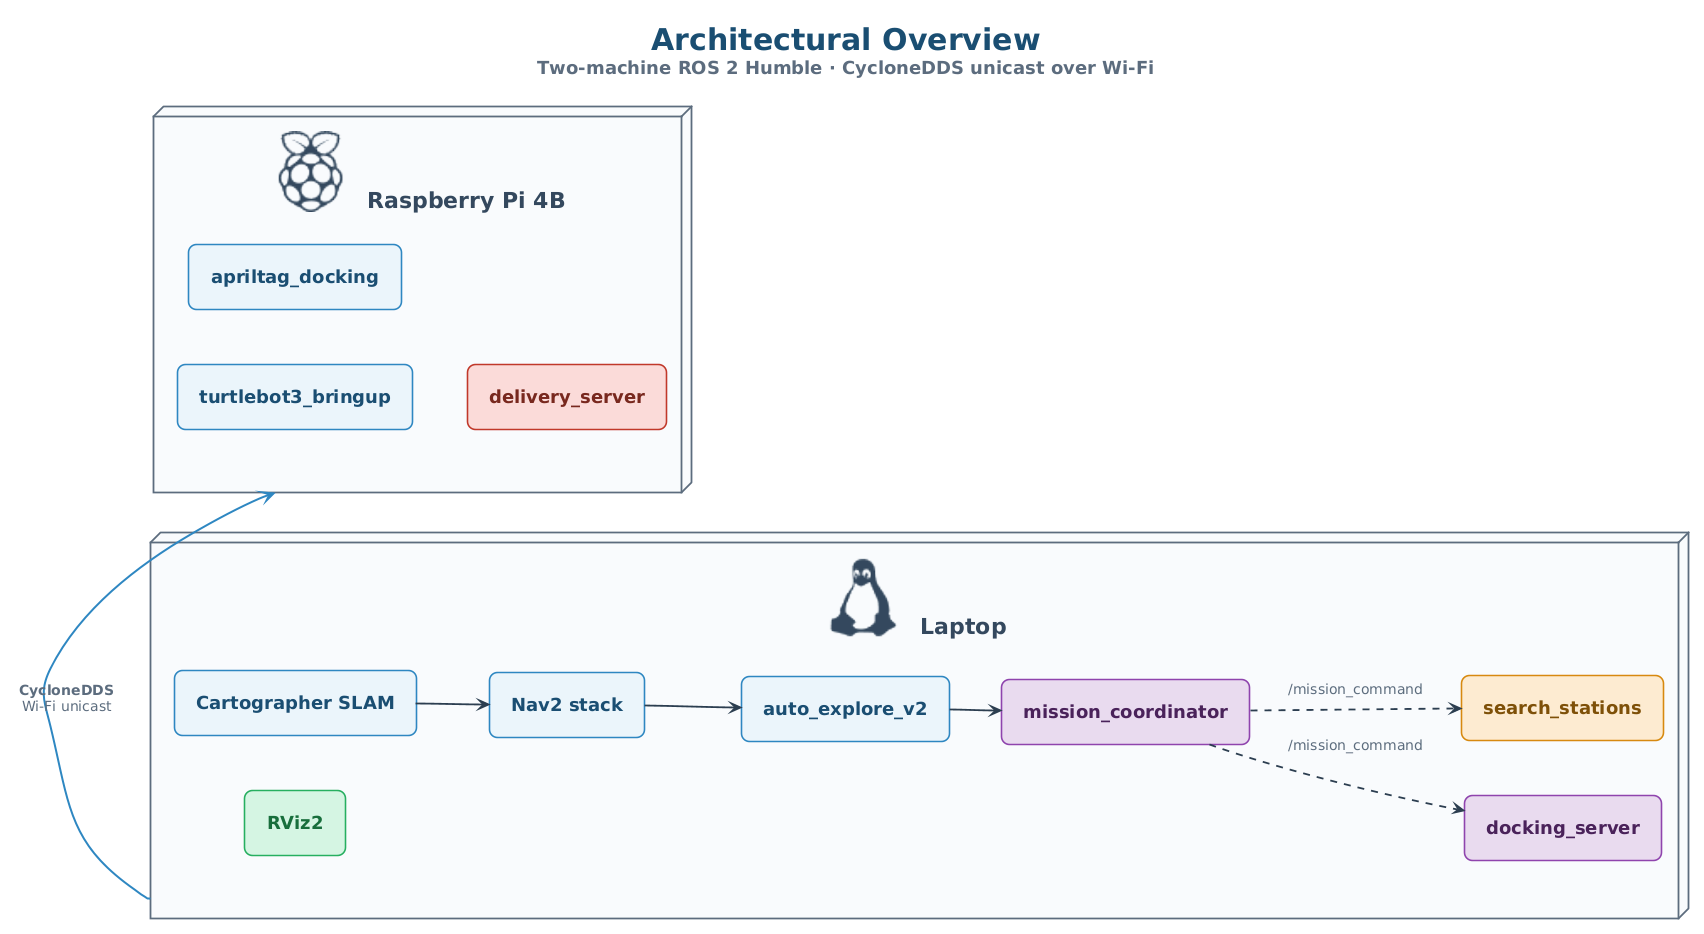

The diagram above was rendered by PlantUML. Its source (embedded in the PNG):
@startuml 01-hld-architectural-overview
!include _style.iuml

title <b>Architectural Overview</b>\n<size:18><color:#5D6D7E>Two-machine ROS 2 Humble · CycloneDDS unicast over Wi-Fi</color></size>

left to right direction

node "<$linux>  Laptop" as Laptop {
  component "Cartographer SLAM"     as Cart
  component "Nav2 stack"            as Nav2
  component "auto_explore_v2"       as Explore
  component "mission_coordinator"   as Coord  <<coord>>
  component "docking_server"        as Dock   <<coord>>
  component "search_stations"       as Search <<search>>
  component "RViz2"                 as RViz   <<io>>

  Cart    --> Nav2
  Nav2    --> Explore
  Explore --> Coord
  Coord   ..> Dock   : <size:14>/mission_command</size>
  Coord   ..> Search : <size:14>/mission_command</size>
}

node "<$raspberrypi>  Raspberry Pi 4B" as RPi {
  component "turtlebot3_bringup"    as Bring
  component "apriltag_docking"      as Atag
  component "delivery_server"       as Deliver <<delivery>>
}

Laptop -right[#2E86C1,thickness=2]-> RPi : <b>CycloneDDS</b>\n<size:14>Wi-Fi unicast</size>

@enduml